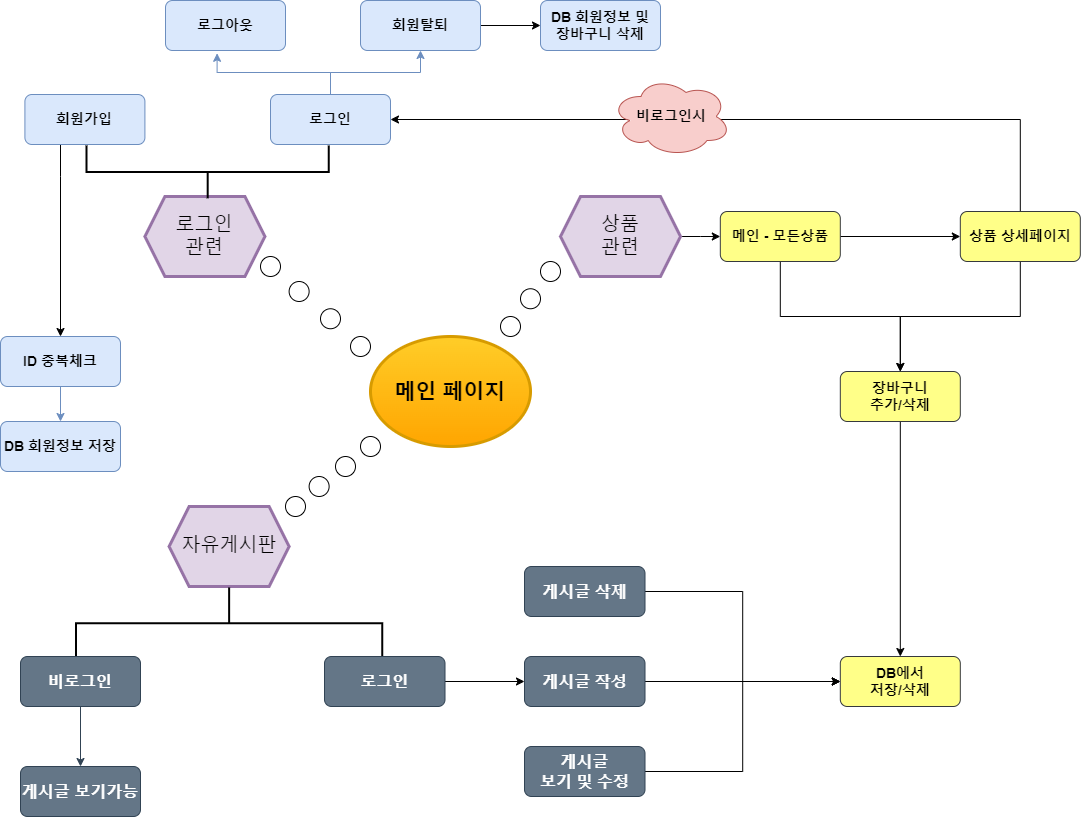

The diagram above was exported from draw.io. Its source (the exported page's mxGraphModel, read from the mxfile embedded in the PNG):
<mxGraphModel dx="1098" dy="948" grid="1" gridSize="12" guides="1" tooltips="1" connect="1" arrows="1" fold="1" page="1" pageScale="1" pageWidth="1169" pageHeight="827" math="0" shadow="0">
  <root>
    <mxCell id="0" />
    <mxCell id="1" parent="0" />
    <mxCell id="P5muWgVjtT4f3bP1cyPi-2" value="메인 페이지" style="ellipse;whiteSpace=wrap;html=1;strokeWidth=3;fillColor=#ffcd28;strokeColor=#d79b00;fontStyle=1;fontSize=21;gradientColor=#ffa500;" parent="1" vertex="1">
      <mxGeometry x="370" y="340" width="160" height="110" as="geometry" />
    </mxCell>
    <mxCell id="P5muWgVjtT4f3bP1cyPi-5" value="자유게시판" style="shape=hexagon;perimeter=hexagonPerimeter2;whiteSpace=wrap;html=1;fixedSize=1;strokeWidth=3;fillColor=#e1d5e7;strokeColor=#9673a6;fontSize=19;" parent="1" vertex="1">
      <mxGeometry x="168.62" y="510" width="120" height="80" as="geometry" />
    </mxCell>
    <mxCell id="P5muWgVjtT4f3bP1cyPi-77" style="edgeStyle=orthogonalEdgeStyle;rounded=0;orthogonalLoop=1;jettySize=auto;html=1;entryX=0;entryY=0.5;entryDx=0;entryDy=0;" parent="1" source="P5muWgVjtT4f3bP1cyPi-6" target="P5muWgVjtT4f3bP1cyPi-73" edge="1">
      <mxGeometry relative="1" as="geometry" />
    </mxCell>
    <mxCell id="P5muWgVjtT4f3bP1cyPi-6" value="상품&lt;br style=&quot;font-size: 19px;&quot;&gt;관련" style="shape=hexagon;perimeter=hexagonPerimeter2;whiteSpace=wrap;html=1;fixedSize=1;strokeWidth=3;fillColor=#e1d5e7;strokeColor=#9673a6;fontSize=19;" parent="1" vertex="1">
      <mxGeometry x="560" y="200" width="120" height="80" as="geometry" />
    </mxCell>
    <mxCell id="P5muWgVjtT4f3bP1cyPi-7" value="로그인&lt;br style=&quot;font-size: 19px;&quot;&gt;관련" style="shape=hexagon;perimeter=hexagonPerimeter2;whiteSpace=wrap;html=1;fixedSize=1;strokeWidth=3;fillColor=#e1d5e7;strokeColor=#9673a6;fontSize=19;" parent="1" vertex="1">
      <mxGeometry x="144.41" y="200" width="120" height="80" as="geometry" />
    </mxCell>
    <mxCell id="P5muWgVjtT4f3bP1cyPi-17" value="" style="strokeWidth=2;html=1;shape=mxgraph.flowchart.annotation_2;align=left;labelPosition=right;pointerEvents=1;rotation=90;fontStyle=1" parent="1" vertex="1">
      <mxGeometry x="192.84" y="473.65" width="71.57" height="306.25" as="geometry" />
    </mxCell>
    <mxCell id="P5muWgVjtT4f3bP1cyPi-26" style="edgeStyle=orthogonalEdgeStyle;rounded=0;orthogonalLoop=1;jettySize=auto;html=1;entryX=0.5;entryY=0;entryDx=0;entryDy=0;fillColor=#647687;strokeColor=#314354;fontStyle=1;fontSize=16;" parent="1" source="P5muWgVjtT4f3bP1cyPi-20" target="P5muWgVjtT4f3bP1cyPi-22" edge="1">
      <mxGeometry relative="1" as="geometry" />
    </mxCell>
    <mxCell id="P5muWgVjtT4f3bP1cyPi-20" value="비로그인" style="rounded=1;whiteSpace=wrap;html=1;absoluteArcSize=1;arcSize=14;strokeWidth=1;fillColor=#647687;fontColor=#ffffff;strokeColor=#314354;fontStyle=1;fontSize=16;" parent="1" vertex="1">
      <mxGeometry x="20" y="660" width="120" height="50" as="geometry" />
    </mxCell>
    <mxCell id="P5muWgVjtT4f3bP1cyPi-91" style="edgeStyle=orthogonalEdgeStyle;rounded=0;orthogonalLoop=1;jettySize=auto;html=1;entryX=0;entryY=0.5;entryDx=0;entryDy=0;fontSize=16;" parent="1" source="P5muWgVjtT4f3bP1cyPi-21" target="P5muWgVjtT4f3bP1cyPi-28" edge="1">
      <mxGeometry relative="1" as="geometry" />
    </mxCell>
    <mxCell id="P5muWgVjtT4f3bP1cyPi-21" value="로그인" style="rounded=1;whiteSpace=wrap;html=1;absoluteArcSize=1;arcSize=14;strokeWidth=1;fillColor=#647687;fontColor=#ffffff;strokeColor=#314354;fontStyle=1;fontSize=16;" parent="1" vertex="1">
      <mxGeometry x="324" y="660" width="120.5" height="50" as="geometry" />
    </mxCell>
    <mxCell id="P5muWgVjtT4f3bP1cyPi-22" value="게시글 보기가능" style="rounded=1;whiteSpace=wrap;html=1;absoluteArcSize=1;arcSize=14;strokeWidth=1;fillColor=#647687;fontColor=#ffffff;strokeColor=#314354;fontStyle=1;fontSize=16;" parent="1" vertex="1">
      <mxGeometry x="20" y="770" width="120" height="50" as="geometry" />
    </mxCell>
    <mxCell id="P5muWgVjtT4f3bP1cyPi-94" style="edgeStyle=orthogonalEdgeStyle;rounded=0;orthogonalLoop=1;jettySize=auto;html=1;entryX=0;entryY=0.5;entryDx=0;entryDy=0;" parent="1" source="P5muWgVjtT4f3bP1cyPi-27" target="P5muWgVjtT4f3bP1cyPi-74" edge="1">
      <mxGeometry relative="1" as="geometry" />
    </mxCell>
    <mxCell id="P5muWgVjtT4f3bP1cyPi-27" value="게시글&lt;br style=&quot;font-size: 16px;&quot;&gt;보기 및 수정" style="rounded=1;whiteSpace=wrap;html=1;absoluteArcSize=1;arcSize=14;strokeWidth=1;fillColor=#647687;fontColor=#ffffff;strokeColor=#314354;fontStyle=1;fontSize=16;" parent="1" vertex="1">
      <mxGeometry x="524" y="750" width="120.5" height="50" as="geometry" />
    </mxCell>
    <mxCell id="P5muWgVjtT4f3bP1cyPi-92" style="edgeStyle=orthogonalEdgeStyle;rounded=0;orthogonalLoop=1;jettySize=auto;html=1;entryX=0;entryY=0.5;entryDx=0;entryDy=0;" parent="1" source="P5muWgVjtT4f3bP1cyPi-28" target="P5muWgVjtT4f3bP1cyPi-74" edge="1">
      <mxGeometry relative="1" as="geometry" />
    </mxCell>
    <mxCell id="P5muWgVjtT4f3bP1cyPi-28" value="게시글 작성" style="rounded=1;whiteSpace=wrap;html=1;absoluteArcSize=1;arcSize=14;strokeWidth=1;fillColor=#647687;fontColor=#ffffff;strokeColor=#314354;fontStyle=1;fontSize=16;" parent="1" vertex="1">
      <mxGeometry x="524" y="660" width="120.5" height="50" as="geometry" />
    </mxCell>
    <mxCell id="P5muWgVjtT4f3bP1cyPi-95" style="edgeStyle=orthogonalEdgeStyle;rounded=0;orthogonalLoop=1;jettySize=auto;html=1;entryX=0;entryY=0.5;entryDx=0;entryDy=0;" parent="1" source="P5muWgVjtT4f3bP1cyPi-29" target="P5muWgVjtT4f3bP1cyPi-74" edge="1">
      <mxGeometry relative="1" as="geometry" />
    </mxCell>
    <mxCell id="P5muWgVjtT4f3bP1cyPi-29" value="게시글 삭제" style="rounded=1;whiteSpace=wrap;html=1;absoluteArcSize=1;arcSize=14;strokeWidth=1;fillColor=#647687;fontColor=#ffffff;strokeColor=#314354;fontStyle=1;fontSize=16;" parent="1" vertex="1">
      <mxGeometry x="524" y="570" width="120.5" height="50" as="geometry" />
    </mxCell>
    <mxCell id="P5muWgVjtT4f3bP1cyPi-33" value="" style="ellipse;whiteSpace=wrap;html=1;aspect=fixed;" parent="1" vertex="1">
      <mxGeometry x="260" y="260" width="20" height="20" as="geometry" />
    </mxCell>
    <mxCell id="P5muWgVjtT4f3bP1cyPi-34" value="" style="ellipse;whiteSpace=wrap;html=1;aspect=fixed;" parent="1" vertex="1">
      <mxGeometry x="288.62" y="285" width="20" height="20" as="geometry" />
    </mxCell>
    <mxCell id="P5muWgVjtT4f3bP1cyPi-35" value="" style="ellipse;whiteSpace=wrap;html=1;aspect=fixed;" parent="1" vertex="1">
      <mxGeometry x="320" y="312.25" width="20" height="20" as="geometry" />
    </mxCell>
    <mxCell id="P5muWgVjtT4f3bP1cyPi-37" value="" style="ellipse;whiteSpace=wrap;html=1;aspect=fixed;" parent="1" vertex="1">
      <mxGeometry x="308.62" y="480" width="20" height="20" as="geometry" />
    </mxCell>
    <mxCell id="P5muWgVjtT4f3bP1cyPi-38" value="" style="ellipse;whiteSpace=wrap;html=1;aspect=fixed;" parent="1" vertex="1">
      <mxGeometry x="335" y="460" width="20" height="20" as="geometry" />
    </mxCell>
    <mxCell id="P5muWgVjtT4f3bP1cyPi-40" value="" style="ellipse;whiteSpace=wrap;html=1;aspect=fixed;" parent="1" vertex="1">
      <mxGeometry x="500" y="320" width="20" height="20" as="geometry" />
    </mxCell>
    <mxCell id="P5muWgVjtT4f3bP1cyPi-42" value="" style="ellipse;whiteSpace=wrap;html=1;aspect=fixed;" parent="1" vertex="1">
      <mxGeometry x="285" y="500" width="20" height="20" as="geometry" />
    </mxCell>
    <mxCell id="P5muWgVjtT4f3bP1cyPi-43" value="" style="ellipse;whiteSpace=wrap;html=1;aspect=fixed;" parent="1" vertex="1">
      <mxGeometry x="520" y="292.25" width="20" height="20" as="geometry" />
    </mxCell>
    <mxCell id="P5muWgVjtT4f3bP1cyPi-44" value="" style="ellipse;whiteSpace=wrap;html=1;aspect=fixed;" parent="1" vertex="1">
      <mxGeometry x="540" y="265" width="20" height="20" as="geometry" />
    </mxCell>
    <mxCell id="P5muWgVjtT4f3bP1cyPi-60" style="edgeStyle=orthogonalEdgeStyle;rounded=0;orthogonalLoop=1;jettySize=auto;html=1;entryX=0.5;entryY=1;entryDx=0;entryDy=0;fillColor=#dae8fc;strokeColor=#6c8ebf;fontSize=14;fontStyle=1" parent="1" source="P5muWgVjtT4f3bP1cyPi-52" target="P5muWgVjtT4f3bP1cyPi-55" edge="1">
      <mxGeometry relative="1" as="geometry" />
    </mxCell>
    <mxCell id="P5muWgVjtT4f3bP1cyPi-52" value="로그인" style="rounded=1;whiteSpace=wrap;html=1;absoluteArcSize=1;arcSize=14;strokeWidth=1;fillColor=#dae8fc;strokeColor=#6c8ebf;fontSize=14;fontStyle=1" parent="1" vertex="1">
      <mxGeometry x="270" y="98" width="120" height="50" as="geometry" />
    </mxCell>
    <mxCell id="P5muWgVjtT4f3bP1cyPi-79" style="edgeStyle=orthogonalEdgeStyle;rounded=0;orthogonalLoop=1;jettySize=auto;html=1;entryX=1;entryY=0.5;entryDx=0;entryDy=0;" parent="1" source="P5muWgVjtT4f3bP1cyPi-54" target="P5muWgVjtT4f3bP1cyPi-52" edge="1">
      <mxGeometry relative="1" as="geometry">
        <Array as="points">
          <mxPoint x="1020" y="123" />
        </Array>
      </mxGeometry>
    </mxCell>
    <mxCell id="P5muWgVjtT4f3bP1cyPi-82" style="edgeStyle=orthogonalEdgeStyle;rounded=0;orthogonalLoop=1;jettySize=auto;html=1;fontSize=14;fontStyle=1" parent="1" source="P5muWgVjtT4f3bP1cyPi-54" target="P5muWgVjtT4f3bP1cyPi-68" edge="1">
      <mxGeometry relative="1" as="geometry" />
    </mxCell>
    <mxCell id="P5muWgVjtT4f3bP1cyPi-54" value="상품 상세페이지" style="rounded=1;whiteSpace=wrap;html=1;absoluteArcSize=1;arcSize=14;strokeWidth=1;fontSize=14;fontStyle=1;fillColor=#ffff88;strokeColor=#36393d;" parent="1" vertex="1">
      <mxGeometry x="959.81" y="215" width="120" height="50" as="geometry" />
    </mxCell>
    <mxCell id="P5muWgVjtT4f3bP1cyPi-83" style="edgeStyle=orthogonalEdgeStyle;rounded=0;orthogonalLoop=1;jettySize=auto;html=1;entryX=0;entryY=0.5;entryDx=0;entryDy=0;" parent="1" source="P5muWgVjtT4f3bP1cyPi-55" target="P5muWgVjtT4f3bP1cyPi-65" edge="1">
      <mxGeometry relative="1" as="geometry" />
    </mxCell>
    <mxCell id="P5muWgVjtT4f3bP1cyPi-55" value="회원탈퇴" style="rounded=1;whiteSpace=wrap;html=1;absoluteArcSize=1;arcSize=14;strokeWidth=1;fillColor=#dae8fc;strokeColor=#6c8ebf;fontSize=14;fontStyle=1" parent="1" vertex="1">
      <mxGeometry x="360" y="4" width="120" height="50" as="geometry" />
    </mxCell>
    <mxCell id="P5muWgVjtT4f3bP1cyPi-56" value="로그아웃" style="rounded=1;whiteSpace=wrap;html=1;absoluteArcSize=1;arcSize=14;strokeWidth=1;fillColor=#dae8fc;strokeColor=#6c8ebf;fontSize=14;fontStyle=1" parent="1" vertex="1">
      <mxGeometry x="165" y="4" width="120" height="50" as="geometry" />
    </mxCell>
    <mxCell id="P5muWgVjtT4f3bP1cyPi-100" style="edgeStyle=orthogonalEdgeStyle;rounded=0;orthogonalLoop=1;jettySize=auto;html=1;entryX=0.5;entryY=0;entryDx=0;entryDy=0;" parent="1" source="P5muWgVjtT4f3bP1cyPi-57" target="P5muWgVjtT4f3bP1cyPi-62" edge="1">
      <mxGeometry relative="1" as="geometry">
        <Array as="points">
          <mxPoint x="60" y="180" />
          <mxPoint x="60" y="180" />
        </Array>
      </mxGeometry>
    </mxCell>
    <mxCell id="P5muWgVjtT4f3bP1cyPi-57" value="회원가입" style="rounded=1;whiteSpace=wrap;html=1;absoluteArcSize=1;arcSize=14;strokeWidth=1;fillColor=#dae8fc;strokeColor=#6c8ebf;fontSize=14;fontStyle=1" parent="1" vertex="1">
      <mxGeometry x="24.409999999999997" y="98" width="120" height="50" as="geometry" />
    </mxCell>
    <mxCell id="P5muWgVjtT4f3bP1cyPi-58" value="" style="strokeWidth=2;html=1;shape=mxgraph.flowchart.annotation_2;align=left;labelPosition=right;pointerEvents=1;rotation=-90;" parent="1" vertex="1">
      <mxGeometry x="180.75" y="54.25" width="52.88" height="242.25" as="geometry" />
    </mxCell>
    <mxCell id="P5muWgVjtT4f3bP1cyPi-59" style="edgeStyle=orthogonalEdgeStyle;rounded=0;orthogonalLoop=1;jettySize=auto;html=1;entryX=0.43;entryY=1.056;entryDx=0;entryDy=0;entryPerimeter=0;fillColor=#dae8fc;strokeColor=#6c8ebf;fontSize=14;fontStyle=1" parent="1" source="P5muWgVjtT4f3bP1cyPi-52" target="P5muWgVjtT4f3bP1cyPi-56" edge="1">
      <mxGeometry relative="1" as="geometry" />
    </mxCell>
    <mxCell id="P5muWgVjtT4f3bP1cyPi-61" value="DB 회원정보 저장" style="rounded=1;whiteSpace=wrap;html=1;absoluteArcSize=1;arcSize=14;strokeWidth=1;fillColor=#dae8fc;strokeColor=#6c8ebf;fontSize=14;fontStyle=1" parent="1" vertex="1">
      <mxGeometry y="425" width="120" height="50" as="geometry" />
    </mxCell>
    <mxCell id="P5muWgVjtT4f3bP1cyPi-101" style="edgeStyle=orthogonalEdgeStyle;rounded=0;orthogonalLoop=1;jettySize=auto;html=1;fillColor=#dae8fc;strokeColor=#6c8ebf;fontSize=14;fontStyle=1" parent="1" source="P5muWgVjtT4f3bP1cyPi-62" target="P5muWgVjtT4f3bP1cyPi-61" edge="1">
      <mxGeometry relative="1" as="geometry" />
    </mxCell>
    <mxCell id="P5muWgVjtT4f3bP1cyPi-62" value="ID 중복체크" style="rounded=1;whiteSpace=wrap;html=1;absoluteArcSize=1;arcSize=14;strokeWidth=1;fillColor=#dae8fc;strokeColor=#6c8ebf;fontSize=14;fontStyle=1" parent="1" vertex="1">
      <mxGeometry y="340" width="120" height="50" as="geometry" />
    </mxCell>
    <mxCell id="P5muWgVjtT4f3bP1cyPi-65" value="DB 회원정보 및&lt;br style=&quot;font-size: 14px;&quot;&gt;장바구니 삭제" style="rounded=1;whiteSpace=wrap;html=1;absoluteArcSize=1;arcSize=14;strokeWidth=1;fillColor=#dae8fc;strokeColor=#6c8ebf;fontSize=14;fontStyle=1" parent="1" vertex="1">
      <mxGeometry x="540" y="4" width="120" height="50" as="geometry" />
    </mxCell>
    <mxCell id="P5muWgVjtT4f3bP1cyPi-86" style="edgeStyle=orthogonalEdgeStyle;rounded=0;orthogonalLoop=1;jettySize=auto;html=1;entryX=0.5;entryY=0;entryDx=0;entryDy=0;fontSize=14;fontStyle=1" parent="1" source="P5muWgVjtT4f3bP1cyPi-68" target="P5muWgVjtT4f3bP1cyPi-74" edge="1">
      <mxGeometry relative="1" as="geometry" />
    </mxCell>
    <mxCell id="P5muWgVjtT4f3bP1cyPi-68" value="장바구니&lt;br style=&quot;font-size: 14px;&quot;&gt;추가/삭제" style="rounded=1;whiteSpace=wrap;html=1;absoluteArcSize=1;arcSize=14;strokeWidth=1;fontSize=14;fontStyle=1;fillColor=#ffff88;strokeColor=#36393d;" parent="1" vertex="1">
      <mxGeometry x="839.81" y="375" width="120" height="50" as="geometry" />
    </mxCell>
    <mxCell id="P5muWgVjtT4f3bP1cyPi-78" style="edgeStyle=orthogonalEdgeStyle;rounded=0;orthogonalLoop=1;jettySize=auto;html=1;fontSize=14;fontStyle=1" parent="1" source="P5muWgVjtT4f3bP1cyPi-73" target="P5muWgVjtT4f3bP1cyPi-54" edge="1">
      <mxGeometry relative="1" as="geometry" />
    </mxCell>
    <mxCell id="P5muWgVjtT4f3bP1cyPi-81" style="edgeStyle=orthogonalEdgeStyle;rounded=0;orthogonalLoop=1;jettySize=auto;html=1;entryX=0.5;entryY=0;entryDx=0;entryDy=0;fontSize=14;fontStyle=1" parent="1" source="P5muWgVjtT4f3bP1cyPi-73" target="P5muWgVjtT4f3bP1cyPi-68" edge="1">
      <mxGeometry relative="1" as="geometry" />
    </mxCell>
    <mxCell id="P5muWgVjtT4f3bP1cyPi-73" value="메인 - 모든상품" style="rounded=1;whiteSpace=wrap;html=1;absoluteArcSize=1;arcSize=14;strokeWidth=1;fontSize=14;fontStyle=1;fillColor=#ffff88;strokeColor=#36393d;" parent="1" vertex="1">
      <mxGeometry x="719.81" y="215" width="120" height="50" as="geometry" />
    </mxCell>
    <mxCell id="P5muWgVjtT4f3bP1cyPi-74" value="DB에서&lt;br style=&quot;font-size: 14px;&quot;&gt;저장/삭제" style="rounded=1;whiteSpace=wrap;html=1;absoluteArcSize=1;arcSize=14;strokeWidth=1;fontSize=14;fontStyle=1;fillColor=#ffff88;strokeColor=#36393d;" parent="1" vertex="1">
      <mxGeometry x="839.81" y="660" width="120" height="50" as="geometry" />
    </mxCell>
    <mxCell id="P5muWgVjtT4f3bP1cyPi-80" value="비로그인시" style="ellipse;shape=cloud;whiteSpace=wrap;html=1;fillColor=#f8cecc;strokeColor=#b85450;fontSize=14;fontStyle=1" parent="1" vertex="1">
      <mxGeometry x="610.5" y="80" width="120" height="80" as="geometry" />
    </mxCell>
    <mxCell id="P5muWgVjtT4f3bP1cyPi-102" value="" style="ellipse;whiteSpace=wrap;html=1;aspect=fixed;" parent="1" vertex="1">
      <mxGeometry x="350" y="340" width="20" height="20" as="geometry" />
    </mxCell>
    <mxCell id="P5muWgVjtT4f3bP1cyPi-103" value="" style="ellipse;whiteSpace=wrap;html=1;aspect=fixed;" parent="1" vertex="1">
      <mxGeometry x="360" y="440" width="20" height="20" as="geometry" />
    </mxCell>
  </root>
</mxGraphModel>